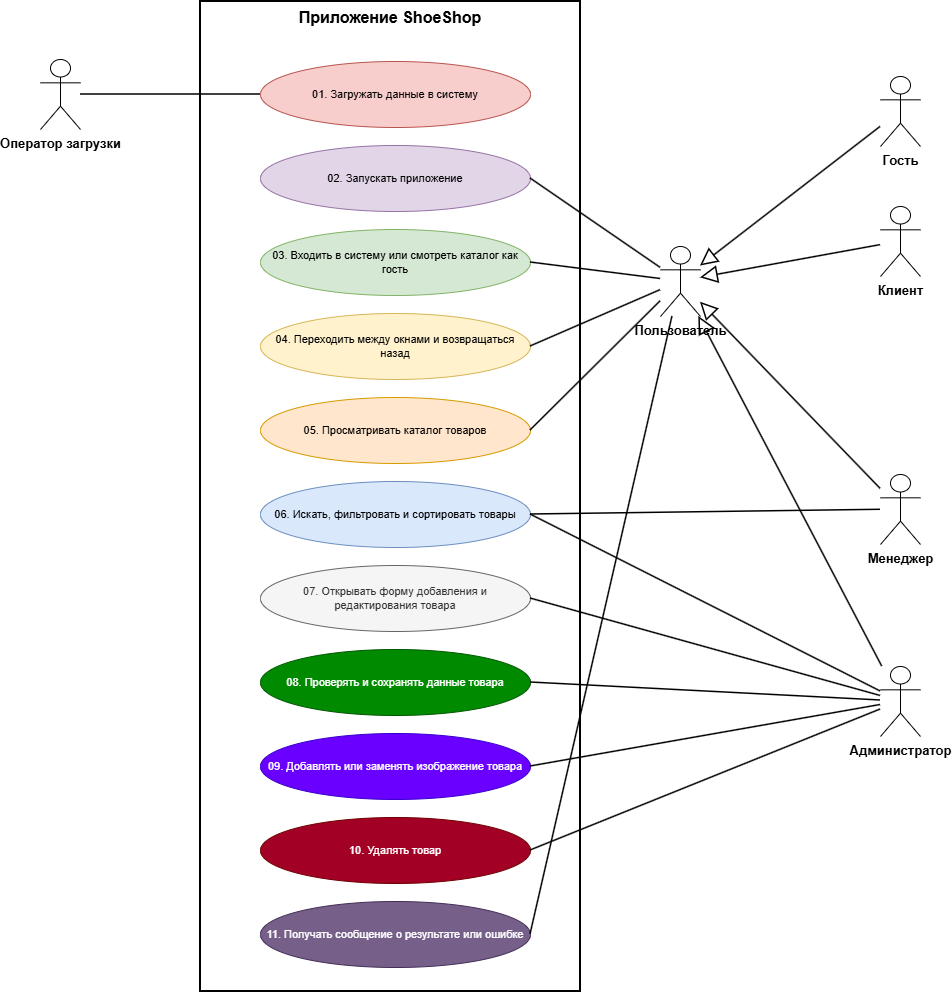

The diagram above was exported from draw.io. Its source (the exported page's mxGraphModel, read from the mxfile embedded in the PNG):
<mxGraphModel dx="1664" dy="1039" grid="1" gridSize="10" guides="1" tooltips="1" connect="1" arrows="1" fold="1" page="1" pageScale="1" pageWidth="1169" pageHeight="1100" math="0" shadow="0">
  <root>
    <mxCell id="0" />
    <mxCell id="1" parent="0" />
    <mxCell id="c3" parent="1" style="rounded=0;whiteSpace=wrap;html=1;fillColor=none;strokeWidth=2;verticalAlign=top;fontStyle=1;fontSize=16;" value="Приложение ShoeShop" vertex="1">
      <mxGeometry height="990" width="380" x="240" y="20" as="geometry" />
    </mxCell>
    <mxCell id="c4" parent="1" style="ellipse;whiteSpace=wrap;html=1;fontSize=11;fillColor=#f8cecc;strokeColor=#b85450;" value="01. Загружать данные в систему" vertex="1">
      <mxGeometry height="66" width="270" x="300" y="80" as="geometry" />
    </mxCell>
    <mxCell id="c5" parent="1" style="ellipse;whiteSpace=wrap;html=1;fontSize=11;fillColor=#e1d5e7;strokeColor=#9673a6;" value="02. Запускать приложение" vertex="1">
      <mxGeometry height="66" width="270" x="300" y="164" as="geometry" />
    </mxCell>
    <mxCell id="c6" parent="1" style="ellipse;whiteSpace=wrap;html=1;fontSize=11;fillColor=#d5e8d4;strokeColor=#82b366;" value="03. Входить в систему или смотреть каталог как гость" vertex="1">
      <mxGeometry height="66" width="270" x="300" y="248" as="geometry" />
    </mxCell>
    <mxCell id="c7" parent="1" style="ellipse;whiteSpace=wrap;html=1;fontSize=11;fillColor=#fff2cc;strokeColor=#d6b656;" value="04. Переходить между окнами и возвращаться назад" vertex="1">
      <mxGeometry height="66" width="270" x="300" y="332" as="geometry" />
    </mxCell>
    <mxCell id="c8" parent="1" style="ellipse;whiteSpace=wrap;html=1;fontSize=11;fillColor=#ffe6cc;strokeColor=#d79b00;" value="05. Просматривать каталог товаров" vertex="1">
      <mxGeometry height="66" width="270" x="300" y="416" as="geometry" />
    </mxCell>
    <mxCell id="c9" parent="1" style="ellipse;whiteSpace=wrap;html=1;fontSize=11;fillColor=#dae8fc;strokeColor=#6c8ebf;" value="06. Искать, фильтровать и сортировать товары" vertex="1">
      <mxGeometry height="66" width="270" x="300" y="500" as="geometry" />
    </mxCell>
    <mxCell id="c10" parent="1" style="ellipse;whiteSpace=wrap;html=1;fontSize=11;fillColor=#f5f5f5;strokeColor=#666666;fontColor=#333333;" value="07. Открывать форму добавления и редактирования товара" vertex="1">
      <mxGeometry height="66" width="270" x="300" y="584" as="geometry" />
    </mxCell>
    <mxCell id="c11" parent="1" style="ellipse;whiteSpace=wrap;html=1;fontSize=11;fillColor=#008a00;fontColor=#ffffff;strokeColor=#005700;" value="08. Проверять и сохранять данные товара" vertex="1">
      <mxGeometry height="66" width="270" x="300" y="668" as="geometry" />
    </mxCell>
    <mxCell id="c12" parent="1" style="ellipse;whiteSpace=wrap;html=1;fontSize=11;fillColor=#6a00ff;strokeColor=#3700CC;fontColor=#ffffff;" value="09. Добавлять или заменять изображение товара" vertex="1">
      <mxGeometry height="66" width="270" x="300" y="752" as="geometry" />
    </mxCell>
    <mxCell id="c13" parent="1" style="ellipse;whiteSpace=wrap;html=1;fontSize=11;fillColor=#a20025;strokeColor=#6F0000;fontColor=#ffffff;" value="10. Удалять товар" vertex="1">
      <mxGeometry height="66" width="270" x="300" y="836" as="geometry" />
    </mxCell>
    <mxCell id="c14" parent="1" style="ellipse;whiteSpace=wrap;html=1;fontSize=11;fillColor=#76608a;strokeColor=#432D57;fontColor=#ffffff;" value="11. Получать сообщение о результате или ошибке" vertex="1">
      <mxGeometry height="66" width="270" x="300" y="920" as="geometry" />
    </mxCell>
    <mxCell id="c15" parent="1" style="shape=umlActor;verticalLabelPosition=bottom;verticalAlign=top;html=1;outlineConnect=0;fontSize=13;fontStyle=1;" value="Оператор загрузки" vertex="1">
      <mxGeometry height="70" width="40" x="80" y="78" as="geometry" />
    </mxCell>
    <mxCell id="c16" parent="1" style="shape=umlActor;verticalLabelPosition=bottom;verticalAlign=top;html=1;outlineConnect=0;fontSize=13;fontStyle=1;" value="Пользователь" vertex="1">
      <mxGeometry height="70" width="40" x="700" y="265" as="geometry" />
    </mxCell>
    <mxCell id="c17" parent="1" style="shape=umlActor;verticalLabelPosition=bottom;verticalAlign=top;html=1;outlineConnect=0;fontSize=13;fontStyle=1;" value="Гость" vertex="1">
      <mxGeometry height="70" width="40" x="920" y="95" as="geometry" />
    </mxCell>
    <mxCell id="c18" parent="1" style="shape=umlActor;verticalLabelPosition=bottom;verticalAlign=top;html=1;outlineConnect=0;fontSize=13;fontStyle=1;" value="Клиент" vertex="1">
      <mxGeometry height="70" width="40" x="920" y="225" as="geometry" />
    </mxCell>
    <mxCell id="c19" parent="1" style="shape=umlActor;verticalLabelPosition=bottom;verticalAlign=top;html=1;outlineConnect=0;fontSize=13;fontStyle=1;" value="Менеджер" vertex="1">
      <mxGeometry height="70" width="40" x="920" y="493" as="geometry" />
    </mxCell>
    <mxCell id="c20" parent="1" style="shape=umlActor;verticalLabelPosition=bottom;verticalAlign=top;html=1;outlineConnect=0;fontSize=13;fontStyle=1;" value="Администратор" vertex="1">
      <mxGeometry height="70" width="40" x="920" y="685" as="geometry" />
    </mxCell>
    <mxCell id="c21" edge="1" parent="1" source="c15" style="endArrow=none;html=1;rounded=0;strokeWidth=1.5;entryX=0;entryY=0.5;entryDx=0;entryDy=0;" target="c4" value="">
      <mxGeometry relative="1" as="geometry" />
    </mxCell>
    <mxCell id="c22" edge="1" parent="1" source="c16" style="endArrow=none;html=1;rounded=0;strokeWidth=1.5;entryX=1;entryY=0.5;entryDx=0;entryDy=0;" target="c5" value="">
      <mxGeometry relative="1" as="geometry" />
    </mxCell>
    <mxCell id="c23" edge="1" parent="1" source="c16" style="endArrow=none;html=1;rounded=0;strokeWidth=1.5;entryX=1;entryY=0.5;entryDx=0;entryDy=0;" target="c6" value="">
      <mxGeometry relative="1" as="geometry" />
    </mxCell>
    <mxCell id="c24" edge="1" parent="1" source="c16" style="endArrow=none;html=1;rounded=0;strokeWidth=1.5;entryX=1;entryY=0.5;entryDx=0;entryDy=0;" target="c7" value="">
      <mxGeometry relative="1" as="geometry" />
    </mxCell>
    <mxCell id="c25" edge="1" parent="1" source="c16" style="endArrow=none;html=1;rounded=0;strokeWidth=1.5;entryX=1;entryY=0.5;entryDx=0;entryDy=0;" target="c8" value="">
      <mxGeometry relative="1" as="geometry" />
    </mxCell>
    <mxCell id="c26" edge="1" parent="1" source="c16" style="endArrow=none;html=1;rounded=0;strokeWidth=1.5;entryX=1;entryY=0.5;entryDx=0;entryDy=0;" target="c14" value="">
      <mxGeometry relative="1" as="geometry" />
    </mxCell>
    <mxCell id="c27" edge="1" parent="1" source="c19" style="endArrow=none;html=1;rounded=0;strokeWidth=1.5;entryX=1;entryY=0.5;entryDx=0;entryDy=0;" target="c9" value="">
      <mxGeometry relative="1" as="geometry" />
    </mxCell>
    <mxCell id="c28" edge="1" parent="1" source="c20" style="endArrow=none;html=1;rounded=0;strokeWidth=1.5;entryX=1;entryY=0.5;entryDx=0;entryDy=0;" target="c9" value="">
      <mxGeometry relative="1" as="geometry" />
    </mxCell>
    <mxCell id="c29" edge="1" parent="1" source="c20" style="endArrow=none;html=1;rounded=0;strokeWidth=1.5;entryX=1;entryY=0.5;entryDx=0;entryDy=0;" target="c10" value="">
      <mxGeometry relative="1" as="geometry" />
    </mxCell>
    <mxCell id="c30" edge="1" parent="1" source="c20" style="endArrow=none;html=1;rounded=0;strokeWidth=1.5;entryX=1;entryY=0.5;entryDx=0;entryDy=0;" target="c11" value="">
      <mxGeometry relative="1" as="geometry" />
    </mxCell>
    <mxCell id="c31" edge="1" parent="1" source="c20" style="endArrow=none;html=1;rounded=0;strokeWidth=1.5;entryX=1;entryY=0.5;entryDx=0;entryDy=0;" target="c12" value="">
      <mxGeometry relative="1" as="geometry" />
    </mxCell>
    <mxCell id="c32" edge="1" parent="1" source="c20" style="endArrow=none;html=1;rounded=0;strokeWidth=1.5;entryX=1;entryY=0.5;entryDx=0;entryDy=0;" target="c13" value="">
      <mxGeometry relative="1" as="geometry" />
    </mxCell>
    <mxCell id="c33" edge="1" parent="1" source="c17" style="endArrow=block;endFill=0;endSize=14;html=1;rounded=0;strokeWidth=1.5;" target="c16" value="">
      <mxGeometry relative="1" as="geometry" />
    </mxCell>
    <mxCell id="c34" edge="1" parent="1" source="c18" style="endArrow=block;endFill=0;endSize=14;html=1;rounded=0;strokeWidth=1.5;" target="c16" value="">
      <mxGeometry relative="1" as="geometry" />
    </mxCell>
    <mxCell id="c35" edge="1" parent="1" source="c19" style="endArrow=block;endFill=0;endSize=14;html=1;rounded=0;strokeWidth=1.5;" target="c16" value="">
      <mxGeometry relative="1" as="geometry" />
    </mxCell>
    <mxCell id="c36" edge="1" parent="1" source="c20" style="endArrow=block;endFill=0;endSize=14;html=1;rounded=0;strokeWidth=1.5;" target="c16" value="">
      <mxGeometry relative="1" as="geometry" />
    </mxCell>
  </root>
</mxGraphModel>